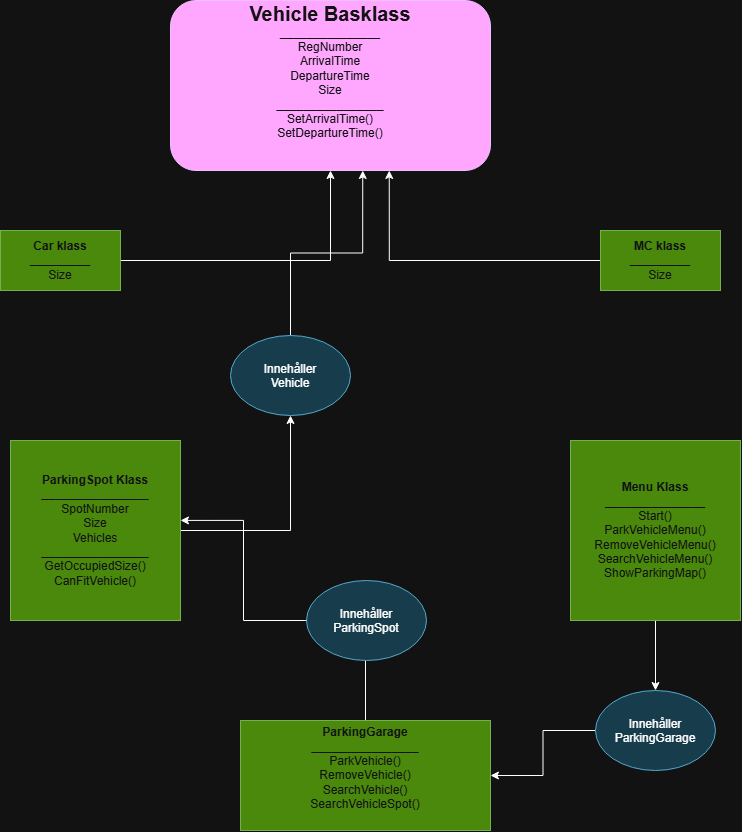

The diagram above was exported from draw.io. Its source (the exported page's mxGraphModel, read from the mxfile embedded in the PNG):
<mxGraphModel dx="1704" dy="895" grid="1" gridSize="10" guides="1" tooltips="1" connect="1" arrows="1" fold="1" page="1" pageScale="1" pageWidth="827" pageHeight="1169" math="0" shadow="0">
  <root>
    <mxCell id="0" />
    <mxCell id="1" parent="0" />
    <mxCell id="bpXyg98K0taEmYrvDALf-1" parent="1" style="rounded=1;whiteSpace=wrap;html=1;roundedPerimeter=1;fillColor=#6a00ff;fontColor=#ffffff;strokeColor=#3700CC;" value="&lt;b&gt;&lt;font style=&quot;font-size: 20px;&quot;&gt;Vehicle Basklass&lt;/font&gt;&lt;br&gt;&lt;/b&gt;_______________&lt;br&gt;RegNumber&lt;br&gt;ArrivalTime&lt;br&gt;DepartureTime&lt;br&gt;Size&lt;br&gt;________________&lt;br&gt;SetArrivalTime()&lt;br&gt;SetDepartureTime()&lt;br&gt;&lt;br&gt;&lt;div&gt;&lt;br&gt;&lt;/div&gt;" vertex="1">
      <mxGeometry height="170" width="320" x="230" y="70" as="geometry" />
    </mxCell>
    <mxCell id="bpXyg98K0taEmYrvDALf-4" edge="1" parent="1" source="bpXyg98K0taEmYrvDALf-2" style="edgeStyle=orthogonalEdgeStyle;rounded=0;orthogonalLoop=1;jettySize=auto;html=1;defaultLabelBackgroundColor=page;" target="bpXyg98K0taEmYrvDALf-1">
      <mxGeometry relative="1" as="geometry" />
    </mxCell>
    <mxCell id="bpXyg98K0taEmYrvDALf-2" parent="1" style="rounded=0;whiteSpace=wrap;html=1;fillColor=#60a917;fontColor=#ffffff;strokeColor=#2D7600;" value="&lt;b&gt;Car klass&lt;br&gt;_________&lt;br&gt;&lt;/b&gt;Size" vertex="1">
      <mxGeometry height="60" width="120" x="60" y="300" as="geometry" />
    </mxCell>
    <mxCell id="bpXyg98K0taEmYrvDALf-7" edge="1" parent="1" source="bpXyg98K0taEmYrvDALf-6" style="edgeStyle=orthogonalEdgeStyle;rounded=0;orthogonalLoop=1;jettySize=auto;html=1;entryX=0.688;entryY=1.012;entryDx=0;entryDy=0;defaultLabelBackgroundColor=page;" target="bpXyg98K0taEmYrvDALf-1">
      <mxGeometry relative="1" as="geometry" />
    </mxCell>
    <mxCell id="bpXyg98K0taEmYrvDALf-6" parent="1" style="rounded=0;whiteSpace=wrap;html=1;fillColor=#60a917;fontColor=#ffffff;strokeColor=#2D7600;" value="&lt;b&gt;MC klass&lt;br&gt;_________&lt;br&gt;&lt;/b&gt;Size" vertex="1">
      <mxGeometry height="60" width="120" x="660" y="300" as="geometry" />
    </mxCell>
    <mxCell id="bpXyg98K0taEmYrvDALf-18" edge="1" parent="1" source="bpXyg98K0taEmYrvDALf-8" style="edgeStyle=orthogonalEdgeStyle;rounded=0;orthogonalLoop=1;jettySize=auto;html=1;defaultLabelBackgroundColor=page;" target="bpXyg98K0taEmYrvDALf-10">
      <mxGeometry relative="1" as="geometry" />
    </mxCell>
    <mxCell id="bpXyg98K0taEmYrvDALf-8" parent="1" style="rounded=0;whiteSpace=wrap;html=1;fillColor=#60a917;fontColor=#ffffff;strokeColor=#2D7600;" value="&lt;b&gt;ParkingSpot Klass&lt;/b&gt;&lt;br&gt;&lt;b&gt;________________&lt;/b&gt;&lt;br&gt;SpotNumber&lt;br&gt;Size&lt;br&gt;Vehicles&lt;br&gt;________________&lt;br&gt;GetOccupiedSize()&lt;br&gt;CanFitVehicle()" vertex="1">
      <mxGeometry height="180" width="170" x="70" y="510" as="geometry" />
    </mxCell>
    <mxCell id="bpXyg98K0taEmYrvDALf-19" edge="1" parent="1" source="bpXyg98K0taEmYrvDALf-10" style="edgeStyle=orthogonalEdgeStyle;rounded=0;orthogonalLoop=1;jettySize=auto;html=1;entryX=0.605;entryY=1.021;entryDx=0;entryDy=0;defaultLabelBackgroundColor=page;" target="bpXyg98K0taEmYrvDALf-1">
      <mxGeometry relative="1" as="geometry" />
    </mxCell>
    <mxCell id="bpXyg98K0taEmYrvDALf-10" parent="1" style="ellipse;whiteSpace=wrap;html=1;shapeInside=1;fillColor=#b1ddf0;strokeColor=#10739e;" value="Innehåller&lt;br&gt;Vehicle" vertex="1">
      <mxGeometry height="80" width="120" x="290" y="405" as="geometry" />
    </mxCell>
    <mxCell id="bpXyg98K0taEmYrvDALf-12" edge="1" parent="1" source="bpXyg98K0taEmYrvDALf-11" style="edgeStyle=orthogonalEdgeStyle;rounded=0;orthogonalLoop=1;jettySize=auto;html=1;defaultLabelBackgroundColor=page;">
      <mxGeometry relative="1" as="geometry">
        <mxPoint x="425" y="720" as="targetPoint" />
      </mxGeometry>
    </mxCell>
    <mxCell id="bpXyg98K0taEmYrvDALf-11" parent="1" style="rounded=0;whiteSpace=wrap;html=1;fillColor=#60a917;fontColor=#ffffff;strokeColor=#2D7600;" value="&lt;b&gt;ParkingGarage&lt;/b&gt;&lt;br&gt;&lt;b&gt;________________&lt;/b&gt;&lt;br&gt;ParkVehicle()&lt;br&gt;RemoveVehicle()&lt;br&gt;SearchVehicle()&lt;br&gt;SearchVehicleSpot()&lt;br&gt;&lt;div&gt;&lt;b&gt;&lt;br&gt;&lt;/b&gt;&lt;/div&gt;" vertex="1">
      <mxGeometry height="110" width="250" x="300" y="790" as="geometry" />
    </mxCell>
    <mxCell id="bpXyg98K0taEmYrvDALf-13" parent="1" style="ellipse;whiteSpace=wrap;html=1;shapeInside=1;fillColor=#b1ddf0;strokeColor=#10739e;" value="Innehåller&lt;br&gt;ParkingSpot" vertex="1">
      <mxGeometry height="80" width="120" x="366" y="650" as="geometry" />
    </mxCell>
    <mxCell id="bpXyg98K0taEmYrvDALf-15" edge="1" parent="1" source="bpXyg98K0taEmYrvDALf-14" style="edgeStyle=orthogonalEdgeStyle;rounded=0;orthogonalLoop=1;jettySize=auto;html=1;defaultLabelBackgroundColor=page;">
      <mxGeometry relative="1" as="geometry">
        <mxPoint x="715" y="760" as="targetPoint" />
      </mxGeometry>
    </mxCell>
    <mxCell id="bpXyg98K0taEmYrvDALf-14" parent="1" style="rounded=0;whiteSpace=wrap;html=1;fillColor=#60a917;fontColor=#ffffff;strokeColor=#2D7600;" value="&lt;b&gt;Menu Klass&lt;/b&gt;&lt;br&gt;&lt;b&gt;_______________&lt;/b&gt;&lt;br&gt;Start()&lt;br&gt;ParkVehicleMenu()&lt;br&gt;RemoveVehicleMenu()&lt;br&gt;SearchVehicleMenu()&lt;br&gt;ShowParkingMap()" vertex="1">
      <mxGeometry height="180" width="170" x="630" y="510" as="geometry" />
    </mxCell>
    <mxCell id="bpXyg98K0taEmYrvDALf-20" edge="1" parent="1" source="bpXyg98K0taEmYrvDALf-16" style="edgeStyle=orthogonalEdgeStyle;rounded=0;orthogonalLoop=1;jettySize=auto;html=1;defaultLabelBackgroundColor=page;" target="bpXyg98K0taEmYrvDALf-11">
      <mxGeometry relative="1" as="geometry" />
    </mxCell>
    <mxCell id="bpXyg98K0taEmYrvDALf-16" parent="1" style="ellipse;whiteSpace=wrap;html=1;shapeInside=1;fillColor=#b1ddf0;strokeColor=#10739e;" value="Innehåller&lt;br&gt;ParkingGarage" vertex="1">
      <mxGeometry height="80" width="120" x="655" y="760" as="geometry" />
    </mxCell>
    <mxCell id="bpXyg98K0taEmYrvDALf-17" edge="1" parent="1" source="bpXyg98K0taEmYrvDALf-13" style="edgeStyle=orthogonalEdgeStyle;rounded=0;orthogonalLoop=1;jettySize=auto;html=1;entryX=1;entryY=0.444;entryDx=0;entryDy=0;entryPerimeter=0;defaultLabelBackgroundColor=page;" target="bpXyg98K0taEmYrvDALf-8">
      <mxGeometry relative="1" as="geometry" />
    </mxCell>
  </root>
</mxGraphModel>